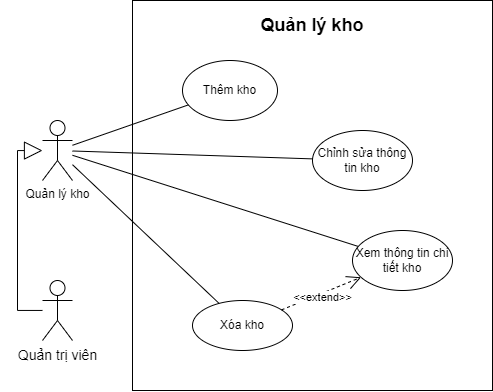

The diagram above was exported from draw.io. Its source (the exported page's mxGraphModel, read from the mxfile embedded in the PNG):
<mxGraphModel dx="1687" dy="919" grid="1" gridSize="10" guides="1" tooltips="1" connect="1" arrows="1" fold="1" page="1" pageScale="1" pageWidth="1169" pageHeight="1654" math="0" shadow="0">
  <root>
    <mxCell id="0" />
    <mxCell id="1" parent="0" />
    <mxCell id="dXunVkNvXD5LV9GdtPF8-1" value="" style="rounded=0;whiteSpace=wrap;html=1;" parent="1" vertex="1">
      <mxGeometry x="290" y="110" width="360" height="390" as="geometry" />
    </mxCell>
    <mxCell id="dXunVkNvXD5LV9GdtPF8-2" value="&lt;b&gt;&lt;font style=&quot;font-size: 18px;&quot;&gt;Quản lý kho&lt;/font&gt;&lt;/b&gt;" style="text;html=1;strokeColor=none;fillColor=none;align=center;verticalAlign=middle;whiteSpace=wrap;rounded=0;" parent="1" vertex="1">
      <mxGeometry x="290" y="120" width="360" height="30" as="geometry" />
    </mxCell>
    <mxCell id="dXunVkNvXD5LV9GdtPF8-3" value="Quản lý kho" style="shape=umlActor;verticalLabelPosition=bottom;verticalAlign=top;html=1;outlineConnect=0;" parent="1" vertex="1">
      <mxGeometry x="200" y="230" width="30" height="60" as="geometry" />
    </mxCell>
    <mxCell id="dXunVkNvXD5LV9GdtPF8-4" value="" style="endArrow=none;html=1;rounded=0;" parent="1" source="dXunVkNvXD5LV9GdtPF8-8" target="dXunVkNvXD5LV9GdtPF8-3" edge="1">
      <mxGeometry width="50" height="50" relative="1" as="geometry">
        <mxPoint x="361.8555889159559" y="278.0970145914074" as="sourcePoint" />
        <mxPoint x="160" y="270" as="targetPoint" />
      </mxGeometry>
    </mxCell>
    <mxCell id="dXunVkNvXD5LV9GdtPF8-5" value="Thêm kho" style="ellipse;whiteSpace=wrap;html=1;" parent="1" vertex="1">
      <mxGeometry x="340" y="170" width="95" height="60" as="geometry" />
    </mxCell>
    <mxCell id="dXunVkNvXD5LV9GdtPF8-6" value="Chỉnh sửa thông tin kho" style="ellipse;whiteSpace=wrap;html=1;" parent="1" vertex="1">
      <mxGeometry x="470" y="240" width="100" height="60" as="geometry" />
    </mxCell>
    <mxCell id="dXunVkNvXD5LV9GdtPF8-7" value="Xóa kho" style="ellipse;whiteSpace=wrap;html=1;" parent="1" vertex="1">
      <mxGeometry x="350" y="410" width="100" height="50" as="geometry" />
    </mxCell>
    <mxCell id="dXunVkNvXD5LV9GdtPF8-8" value="Xem thông tin chi tiết kho" style="ellipse;whiteSpace=wrap;html=1;" parent="1" vertex="1">
      <mxGeometry x="510" y="340" width="100" height="60" as="geometry" />
    </mxCell>
    <mxCell id="dXunVkNvXD5LV9GdtPF8-9" value="" style="endArrow=none;html=1;rounded=0;" parent="1" source="dXunVkNvXD5LV9GdtPF8-5" target="dXunVkNvXD5LV9GdtPF8-3" edge="1">
      <mxGeometry width="50" height="50" relative="1" as="geometry">
        <mxPoint x="515" y="170" as="sourcePoint" />
        <mxPoint x="750" y="207.60000000000002" as="targetPoint" />
      </mxGeometry>
    </mxCell>
    <mxCell id="dXunVkNvXD5LV9GdtPF8-10" value="" style="endArrow=none;html=1;rounded=0;" parent="1" source="dXunVkNvXD5LV9GdtPF8-6" target="dXunVkNvXD5LV9GdtPF8-3" edge="1">
      <mxGeometry width="50" height="50" relative="1" as="geometry">
        <mxPoint x="515" y="300" as="sourcePoint" />
        <mxPoint x="750" y="215.39999999999998" as="targetPoint" />
      </mxGeometry>
    </mxCell>
    <mxCell id="dXunVkNvXD5LV9GdtPF8-11" value="" style="endArrow=none;html=1;rounded=0;" parent="1" source="dXunVkNvXD5LV9GdtPF8-7" target="dXunVkNvXD5LV9GdtPF8-3" edge="1">
      <mxGeometry width="50" height="50" relative="1" as="geometry">
        <mxPoint x="515" y="420" as="sourcePoint" />
        <mxPoint x="750" y="222.60000000000002" as="targetPoint" />
      </mxGeometry>
    </mxCell>
    <mxCell id="dXunVkNvXD5LV9GdtPF8-13" value="&amp;lt;&amp;lt;extend&amp;gt;&amp;gt;" style="endArrow=open;endSize=12;dashed=1;html=1;rounded=0;" parent="1" source="dXunVkNvXD5LV9GdtPF8-7" target="dXunVkNvXD5LV9GdtPF8-8" edge="1">
      <mxGeometry x="-0.0278" y="-4" width="160" relative="1" as="geometry">
        <mxPoint x="411.1118099384803" y="260.09084568061917" as="sourcePoint" />
        <mxPoint x="401.40976476892797" y="189.89820117415547" as="targetPoint" />
        <mxPoint as="offset" />
      </mxGeometry>
    </mxCell>
    <mxCell id="ZxFe5krmQk2L6QJUyuTb-1" value="&lt;font style=&quot;font-size: 14px;&quot;&gt;Quản trị viên&lt;/font&gt;" style="shape=umlActor;verticalLabelPosition=bottom;verticalAlign=top;html=1;outlineConnect=0;" parent="1" vertex="1">
      <mxGeometry x="200" y="390" width="30" height="60" as="geometry" />
    </mxCell>
    <mxCell id="ZxFe5krmQk2L6QJUyuTb-2" value="" style="endArrow=block;endSize=16;endFill=0;html=1;rounded=0;edgeStyle=orthogonalEdgeStyle;" parent="1" source="ZxFe5krmQk2L6QJUyuTb-1" target="dXunVkNvXD5LV9GdtPF8-3" edge="1">
      <mxGeometry width="160" relative="1" as="geometry">
        <mxPoint x="590" y="527" as="sourcePoint" />
        <mxPoint x="175" y="490" as="targetPoint" />
        <Array as="points">
          <mxPoint x="175" y="260" />
        </Array>
      </mxGeometry>
    </mxCell>
  </root>
</mxGraphModel>